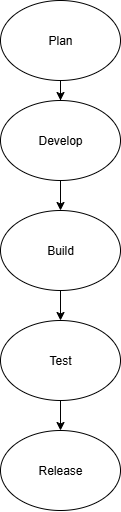

The diagram above was exported from draw.io. Its source (the exported page's mxGraphModel, read from the mxfile embedded in the PNG):
<mxGraphModel dx="1026" dy="556" grid="1" gridSize="10" guides="1" tooltips="1" connect="1" arrows="1" fold="1" page="1" pageScale="1" pageWidth="827" pageHeight="1169" math="0" shadow="0">
  <root>
    <mxCell id="0" />
    <mxCell id="1" parent="0" />
    <mxCell id="Pgkx6Hnt8pYFXP0WlyV4-10" value="" style="edgeStyle=orthogonalEdgeStyle;rounded=0;orthogonalLoop=1;jettySize=auto;html=1;" edge="1" parent="1" source="Pgkx6Hnt8pYFXP0WlyV4-1" target="Pgkx6Hnt8pYFXP0WlyV4-2">
      <mxGeometry relative="1" as="geometry" />
    </mxCell>
    <mxCell id="Pgkx6Hnt8pYFXP0WlyV4-1" value="Plan" style="ellipse;whiteSpace=wrap;html=1;" vertex="1" parent="1">
      <mxGeometry x="340" y="10" width="120" height="80" as="geometry" />
    </mxCell>
    <mxCell id="Pgkx6Hnt8pYFXP0WlyV4-11" value="" style="edgeStyle=orthogonalEdgeStyle;rounded=0;orthogonalLoop=1;jettySize=auto;html=1;" edge="1" parent="1" source="Pgkx6Hnt8pYFXP0WlyV4-2" target="Pgkx6Hnt8pYFXP0WlyV4-3">
      <mxGeometry relative="1" as="geometry" />
    </mxCell>
    <mxCell id="Pgkx6Hnt8pYFXP0WlyV4-2" value="Develop" style="ellipse;whiteSpace=wrap;html=1;" vertex="1" parent="1">
      <mxGeometry x="340" y="110" width="120" height="80" as="geometry" />
    </mxCell>
    <mxCell id="Pgkx6Hnt8pYFXP0WlyV4-12" value="" style="edgeStyle=orthogonalEdgeStyle;rounded=0;orthogonalLoop=1;jettySize=auto;html=1;" edge="1" parent="1" source="Pgkx6Hnt8pYFXP0WlyV4-3" target="Pgkx6Hnt8pYFXP0WlyV4-4">
      <mxGeometry relative="1" as="geometry" />
    </mxCell>
    <mxCell id="Pgkx6Hnt8pYFXP0WlyV4-3" value="Build" style="ellipse;whiteSpace=wrap;html=1;" vertex="1" parent="1">
      <mxGeometry x="340" y="220" width="120" height="80" as="geometry" />
    </mxCell>
    <mxCell id="Pgkx6Hnt8pYFXP0WlyV4-13" value="" style="edgeStyle=orthogonalEdgeStyle;rounded=0;orthogonalLoop=1;jettySize=auto;html=1;" edge="1" parent="1" source="Pgkx6Hnt8pYFXP0WlyV4-4" target="Pgkx6Hnt8pYFXP0WlyV4-5">
      <mxGeometry relative="1" as="geometry" />
    </mxCell>
    <mxCell id="Pgkx6Hnt8pYFXP0WlyV4-4" value="Test" style="ellipse;whiteSpace=wrap;html=1;" vertex="1" parent="1">
      <mxGeometry x="340" y="330" width="120" height="80" as="geometry" />
    </mxCell>
    <mxCell id="Pgkx6Hnt8pYFXP0WlyV4-5" value="Release" style="ellipse;whiteSpace=wrap;html=1;" vertex="1" parent="1">
      <mxGeometry x="340" y="440" width="120" height="80" as="geometry" />
    </mxCell>
  </root>
</mxGraphModel>